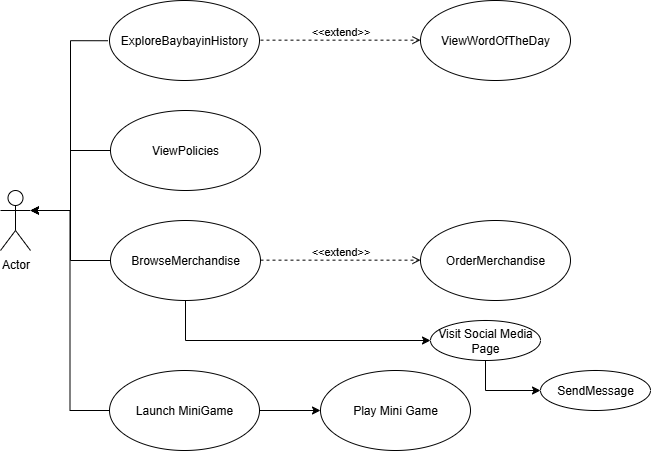

The diagram above was exported from draw.io. Its source (the exported page's mxGraphModel, read from the mxfile embedded in the PNG):
<mxGraphModel dx="1426" dy="757" grid="1" gridSize="10" guides="1" tooltips="1" connect="1" arrows="1" fold="1" page="1" pageScale="1" pageWidth="850" pageHeight="1100" math="0" shadow="0">
  <root>
    <mxCell id="0" />
    <mxCell id="1" parent="0" />
    <mxCell id="U7uSr-hReiiS14pZgpKI-1" value="Actor" style="shape=umlActor;verticalLabelPosition=bottom;verticalAlign=top;html=1;outlineConnect=0;" parent="1" vertex="1">
      <mxGeometry x="30" y="330" width="30" height="60" as="geometry" />
    </mxCell>
    <mxCell id="U7uSr-hReiiS14pZgpKI-16" style="edgeStyle=orthogonalEdgeStyle;rounded=0;orthogonalLoop=1;jettySize=auto;html=1;entryX=1;entryY=1;entryDx=0;entryDy=0;entryPerimeter=0;exitX=-0.011;exitY=0.503;exitDx=0;exitDy=0;exitPerimeter=0;" parent="1" source="U7uSr-hReiiS14pZgpKI-2" edge="1">
      <mxGeometry relative="1" as="geometry">
        <mxPoint x="60" y="350" as="targetPoint" />
        <mxPoint x="138.99999999999994" y="140" as="sourcePoint" />
        <Array as="points">
          <mxPoint x="100" y="180" />
          <mxPoint x="100" y="350" />
        </Array>
      </mxGeometry>
    </mxCell>
    <mxCell id="U7uSr-hReiiS14pZgpKI-2" value="ExploreBaybayinHistory" style="ellipse;whiteSpace=wrap;html=1;" parent="1" vertex="1">
      <mxGeometry x="139" y="140" width="150" height="80" as="geometry" />
    </mxCell>
    <mxCell id="U7uSr-hReiiS14pZgpKI-14" style="edgeStyle=orthogonalEdgeStyle;rounded=0;orthogonalLoop=1;jettySize=auto;html=1;" parent="1" source="U7uSr-hReiiS14pZgpKI-3" target="U7uSr-hReiiS14pZgpKI-1" edge="1">
      <mxGeometry relative="1" as="geometry">
        <Array as="points">
          <mxPoint x="100" y="290" />
          <mxPoint x="100" y="350" />
        </Array>
      </mxGeometry>
    </mxCell>
    <mxCell id="U7uSr-hReiiS14pZgpKI-3" value="ViewPolicies" style="ellipse;whiteSpace=wrap;html=1;" parent="1" vertex="1">
      <mxGeometry x="140" y="250" width="150" height="80" as="geometry" />
    </mxCell>
    <mxCell id="U7uSr-hReiiS14pZgpKI-8" style="edgeStyle=orthogonalEdgeStyle;rounded=0;orthogonalLoop=1;jettySize=auto;html=1;" parent="1" source="U7uSr-hReiiS14pZgpKI-4" target="U7uSr-hReiiS14pZgpKI-1" edge="1">
      <mxGeometry relative="1" as="geometry">
        <Array as="points">
          <mxPoint x="100" y="400" />
          <mxPoint x="100" y="350" />
        </Array>
      </mxGeometry>
    </mxCell>
    <mxCell id="U7uSr-hReiiS14pZgpKI-24" style="edgeStyle=orthogonalEdgeStyle;rounded=0;orthogonalLoop=1;jettySize=auto;html=1;entryX=0;entryY=0.5;entryDx=0;entryDy=0;" parent="1" source="U7uSr-hReiiS14pZgpKI-4" target="U7uSr-hReiiS14pZgpKI-22" edge="1">
      <mxGeometry relative="1" as="geometry">
        <Array as="points">
          <mxPoint x="215" y="480" />
        </Array>
      </mxGeometry>
    </mxCell>
    <mxCell id="U7uSr-hReiiS14pZgpKI-4" value="BrowseMerchandise" style="ellipse;whiteSpace=wrap;html=1;" parent="1" vertex="1">
      <mxGeometry x="140" y="360" width="150" height="80" as="geometry" />
    </mxCell>
    <mxCell id="U7uSr-hReiiS14pZgpKI-9" style="edgeStyle=orthogonalEdgeStyle;rounded=0;orthogonalLoop=1;jettySize=auto;html=1;entryX=1;entryY=0.3333333333333333;entryDx=0;entryDy=0;entryPerimeter=0;" parent="1" source="U7uSr-hReiiS14pZgpKI-5" target="U7uSr-hReiiS14pZgpKI-1" edge="1">
      <mxGeometry relative="1" as="geometry">
        <mxPoint x="100" y="350" as="targetPoint" />
      </mxGeometry>
    </mxCell>
    <mxCell id="U7uSr-hReiiS14pZgpKI-27" style="edgeStyle=orthogonalEdgeStyle;rounded=0;orthogonalLoop=1;jettySize=auto;html=1;entryX=0;entryY=0.5;entryDx=0;entryDy=0;" parent="1" source="U7uSr-hReiiS14pZgpKI-5" target="U7uSr-hReiiS14pZgpKI-26" edge="1">
      <mxGeometry relative="1" as="geometry" />
    </mxCell>
    <mxCell id="U7uSr-hReiiS14pZgpKI-5" value="Launch MiniGame" style="ellipse;whiteSpace=wrap;html=1;" parent="1" vertex="1">
      <mxGeometry x="139" y="510" width="150" height="80" as="geometry" />
    </mxCell>
    <mxCell id="U7uSr-hReiiS14pZgpKI-17" value="&amp;lt;&amp;lt;extend&amp;gt;&amp;gt;" style="html=1;verticalAlign=bottom;labelBackgroundColor=none;endArrow=open;endFill=0;dashed=1;rounded=0;" parent="1" edge="1">
      <mxGeometry width="160" relative="1" as="geometry">
        <mxPoint x="290" y="179.66" as="sourcePoint" />
        <mxPoint x="450" y="179.66" as="targetPoint" />
      </mxGeometry>
    </mxCell>
    <mxCell id="U7uSr-hReiiS14pZgpKI-18" value="ViewWordOfTheDay" style="ellipse;whiteSpace=wrap;html=1;" parent="1" vertex="1">
      <mxGeometry x="450" y="140" width="150" height="80" as="geometry" />
    </mxCell>
    <mxCell id="U7uSr-hReiiS14pZgpKI-20" value="&amp;lt;&amp;lt;extend&amp;gt;&amp;gt;" style="html=1;verticalAlign=bottom;labelBackgroundColor=none;endArrow=open;endFill=0;dashed=1;rounded=0;" parent="1" edge="1">
      <mxGeometry width="160" relative="1" as="geometry">
        <mxPoint x="290" y="399.65999999999997" as="sourcePoint" />
        <mxPoint x="450" y="399.65999999999997" as="targetPoint" />
      </mxGeometry>
    </mxCell>
    <mxCell id="U7uSr-hReiiS14pZgpKI-21" value="OrderMerchandise" style="ellipse;whiteSpace=wrap;html=1;" parent="1" vertex="1">
      <mxGeometry x="450" y="360" width="150" height="80" as="geometry" />
    </mxCell>
    <mxCell id="U7uSr-hReiiS14pZgpKI-25" style="edgeStyle=orthogonalEdgeStyle;rounded=0;orthogonalLoop=1;jettySize=auto;html=1;entryX=0;entryY=0.5;entryDx=0;entryDy=0;" parent="1" source="U7uSr-hReiiS14pZgpKI-22" target="U7uSr-hReiiS14pZgpKI-23" edge="1">
      <mxGeometry relative="1" as="geometry" />
    </mxCell>
    <mxCell id="U7uSr-hReiiS14pZgpKI-22" value="Visit Social Media Page" style="ellipse;whiteSpace=wrap;html=1;" parent="1" vertex="1">
      <mxGeometry x="460" y="460" width="110" height="40" as="geometry" />
    </mxCell>
    <mxCell id="U7uSr-hReiiS14pZgpKI-23" value="SendMessage" style="ellipse;whiteSpace=wrap;html=1;" parent="1" vertex="1">
      <mxGeometry x="570" y="510" width="110" height="40" as="geometry" />
    </mxCell>
    <mxCell id="U7uSr-hReiiS14pZgpKI-26" value="Play Mini Game" style="ellipse;whiteSpace=wrap;html=1;" parent="1" vertex="1">
      <mxGeometry x="350" y="510" width="150" height="80" as="geometry" />
    </mxCell>
  </root>
</mxGraphModel>